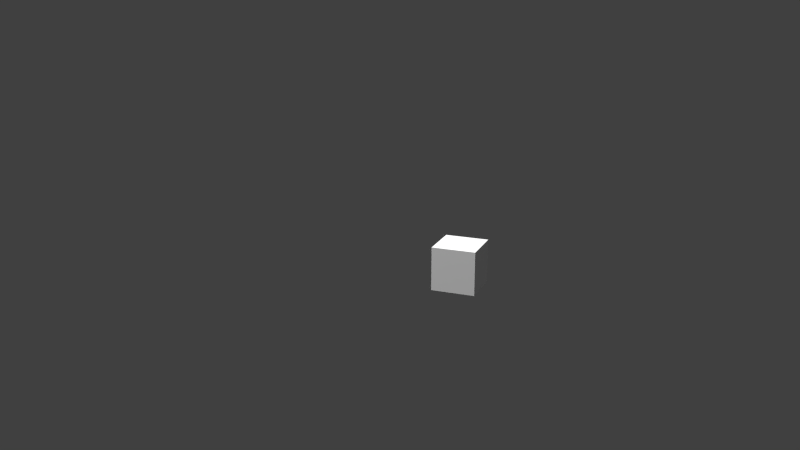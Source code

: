 # Source: kamerafahrt-Szene-6.blend  (saved by Blender 2.72.0; exported with 4.5.12 LTS)
import bpy
from mathutils import Matrix  # noqa: F401  (used for matrix-valued properties, if any)

bpy.ops.wm.read_factory_settings(use_empty=True)
scene = bpy.context.scene
scene.name = 'Scene'

# ---- collections
col_collection_1 = bpy.data.collections.new('Collection 1'); scene.collection.children.link(col_collection_1)
col_weltdummy = bpy.data.collections.new('weltDummy')  # instanced only; not linked into the scene

# ---- materials (node trees are filled in below, after node groups)
mat_material_001 = bpy.data.materials.new('Material.001')
mat_material_001.alpha_threshold = 0.0
mat_material_001.roughness = 0.5

# ---- material node trees
mat_material_001.use_nodes = True; mat_material_001.node_tree.nodes.clear()
_N = mat_material_001.node_tree.nodes; _L = mat_material_001.node_tree.links
n0 = _N.new('ShaderNodeOutputMaterial'); n0.name = 'Material Output'; n0.location = (300, 300)
n1 = _N.new('ShaderNodeEmission'); n1.name = 'Emission'; n1.location = (110, 300)
n1.inputs[0].default_value = (0.8, 0.8, 0.8, 1.0)
n1.inputs[1].default_value = 10.0
_L.new(n1.outputs[0], n0.inputs[0])
n0.is_active_output = True

# ---- world
world_world = bpy.data.worlds.new('World'); scene.world = world_world
world_world.color = (0.05088, 0.05088, 0.05088)
world_world.use_sun_shadow = False
world_world.sun_shadow_jitter_overblur = 0.0
world_world.cycles.sampling_method = 'MANUAL'
world_world.cycles.sample_map_resolution = 256

# ---- cameras
cam_camera = bpy.data.cameras.new('Camera')
cam_camera.clip_end = 100.0
cam_camera.lens = 35.0
cam_camera.sensor_width = 32.0
cam_camera.sensor_height = 18.0
cam_camera.ortho_scale = 7.314
cam_camera.dof.focus_distance = 0.0

# ---- meshes
me_cube = bpy.data.meshes.new('Cube')
me_cube.from_pydata([(-1.0, -1.0, -1.0), (-1.0, 1.0, -1.0), (1.0, 1.0, -1.0), (1.0, -1.0, -1.0), (-1.0, -1.0, 1.0), (-1.0, 1.0, 1.0), (1.0, 1.0, 1.0), (1.0, -1.0, 1.0)], [], [(4, 5, 1, 0), (5, 6, 2, 1), (6, 7, 3, 2), (7, 4, 0, 3), (0, 1, 2, 3), (7, 6, 5, 4)])
me_cube.use_remesh_preserve_volume = False
me_cube.use_remesh_preserve_attributes = False
me_cube.use_mirror_vertex_groups = False
me_cube.update()
me_plane = bpy.data.meshes.new('Plane')
me_plane.from_pydata([(-1.0, -1.0, 0.0), (1.0, -1.0, 0.0), (-1.0, 1.0, 0.0), (1.0, 1.0, 0.0)], [], [(0, 1, 3, 2)])
me_plane.materials.append(mat_material_001)
me_plane.use_remesh_preserve_volume = False
me_plane.use_remesh_preserve_attributes = False
me_plane.use_mirror_vertex_groups = False
me_plane.update()

# ---- objects
ob_cube = bpy.data.objects.new('Cube', me_cube)
ob_empty = bpy.data.objects.new('Empty', None)
ob_camera = bpy.data.objects.new('Camera', cam_camera)
ob_plane = bpy.data.objects.new('Plane', me_plane)
ob_weltdummy = bpy.data.objects.new('weltDummy', None)

# ---- transforms, parenting, visibility, modifiers, constraints
ob_cube.location = (3.426, -3.685, 0.09661)
ob_cube.scale = (0.09851, 0.09851, 0.09851)
ob_cube.lineart.crease_threshold = 0.0
ob_empty.location = (3.475, -4.527, 0.5196)
ob_empty.rotation_euler = (2.522e-07, -1.28, 1.948)
ob_empty.lock_location = (False, False, True)
ob_empty.empty_image_offset = (0.0, 0.0)
ob_empty.lineart.crease_threshold = 0.0
ob_camera.parent = ob_empty
ob_camera.matrix_parent_inverse = Matrix(((1.0, 0.0, 0.0, 3.0), (0.0, 1.0, 0.0, -6.0), (0.0, 0.0, 1.0, -0.01957), (0.0, 0.0, 0.0, 1.0)))
ob_camera.location = (-3.0, 6.0, 3.0)
ob_camera.rotation_euler = (0.0, 0.0, -1.571)
ob_camera.scale = (1.0, 1.0, 1.0)
ob_camera.lock_rotations_4d = False
ob_camera.empty_display_type = 'ARROWS'
ob_camera.color = (0.0, 0.0, 0.0, 0.0)
ob_camera.display_type = 'WIRE'
ob_camera.lineart.crease_threshold = 0.0
ob_plane.location = (0.532, -5.932, 9.741)
ob_plane.rotation_euler = (0.203, -0.0, 0.0)
ob_plane.scale = (4.331, 4.331, 4.331)
ob_plane.lineart.crease_threshold = 0.0
ob_weltdummy.location = (0.0, 0.0, 0.0)
ob_weltdummy.empty_image_offset = (0.0, 0.0)
ob_weltdummy.show_instancer_for_render = False
ob_weltdummy.instance_type = 'COLLECTION'
ob_weltdummy.lineart.crease_threshold = 0.0
ob_weltdummy.instance_collection = col_weltdummy

# ---- collection membership
col_collection_1.objects.link(ob_cube)
col_collection_1.objects.link(ob_empty)
col_collection_1.objects.link(ob_camera)
col_collection_1.objects.link(ob_plane)
col_collection_1.objects.link(ob_weltdummy)

# ---- scene / render settings (as saved in the file)
scene.camera = ob_camera
scene.frame_start = 0; scene.frame_end = 235; scene.frame_set(0)
scene.render.engine = 'CYCLES'
scene.render.image_settings.file_format = 'FFMPEG'
scene.render.resolution_percentage = 50
scene.render.fps = 25
scene.render.dither_intensity = 0.0
scene.cycles.use_denoising = False
scene.cycles.samples = 10
scene.cycles.sampling_pattern = 'TABULATED_SOBOL'
scene.cycles.light_sampling_threshold = 0.0
scene.cycles.use_adaptive_sampling = False
scene.cycles.use_light_tree = False
scene.cycles.blur_glossy = 0.0
scene.cycles.pixel_filter_type = 'GAUSSIAN'
scene.cycles.sample_clamp_indirect = 0.0
scene.view_settings.view_transform = 'Standard'
bpy.context.view_layer.update()
